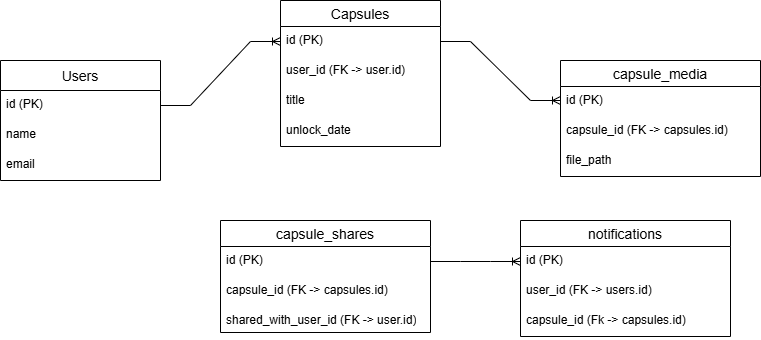

The diagram above was exported from draw.io. Its source (the exported page's mxGraphModel, read from the mxfile embedded in the PNG):
<mxGraphModel dx="872" dy="431" grid="1" gridSize="10" guides="1" tooltips="1" connect="1" arrows="1" fold="1" page="1" pageScale="1" pageWidth="850" pageHeight="1100" math="0" shadow="0">
  <root>
    <mxCell id="0" />
    <mxCell id="1" parent="0" />
    <mxCell id="JLQHKw8G9AaTZVzhYAmY-1" value="Users" style="swimlane;fontStyle=0;childLayout=stackLayout;horizontal=1;startSize=30;horizontalStack=0;resizeParent=1;resizeParentMax=0;resizeLast=0;collapsible=1;marginBottom=0;align=center;fontSize=14;" parent="1" vertex="1">
      <mxGeometry x="40" y="80" width="160" height="120" as="geometry" />
    </mxCell>
    <mxCell id="JLQHKw8G9AaTZVzhYAmY-2" value="id (PK)" style="text;strokeColor=none;fillColor=none;spacingLeft=4;spacingRight=4;overflow=hidden;rotatable=0;points=[[0,0.5],[1,0.5]];portConstraint=eastwest;fontSize=12;whiteSpace=wrap;html=1;" parent="JLQHKw8G9AaTZVzhYAmY-1" vertex="1">
      <mxGeometry y="30" width="160" height="30" as="geometry" />
    </mxCell>
    <mxCell id="JLQHKw8G9AaTZVzhYAmY-3" value="name" style="text;strokeColor=none;fillColor=none;spacingLeft=4;spacingRight=4;overflow=hidden;rotatable=0;points=[[0,0.5],[1,0.5]];portConstraint=eastwest;fontSize=12;whiteSpace=wrap;html=1;" parent="JLQHKw8G9AaTZVzhYAmY-1" vertex="1">
      <mxGeometry y="60" width="160" height="30" as="geometry" />
    </mxCell>
    <mxCell id="JLQHKw8G9AaTZVzhYAmY-4" value="email" style="text;strokeColor=none;fillColor=none;spacingLeft=4;spacingRight=4;overflow=hidden;rotatable=0;points=[[0,0.5],[1,0.5]];portConstraint=eastwest;fontSize=12;whiteSpace=wrap;html=1;" parent="JLQHKw8G9AaTZVzhYAmY-1" vertex="1">
      <mxGeometry y="90" width="160" height="30" as="geometry" />
    </mxCell>
    <mxCell id="JLQHKw8G9AaTZVzhYAmY-57" value="Capsules" style="swimlane;fontStyle=0;childLayout=stackLayout;horizontal=1;startSize=26;horizontalStack=0;resizeParent=1;resizeParentMax=0;resizeLast=0;collapsible=1;marginBottom=0;align=center;fontSize=14;" parent="1" vertex="1">
      <mxGeometry x="320" y="20" width="160" height="146" as="geometry" />
    </mxCell>
    <mxCell id="JLQHKw8G9AaTZVzhYAmY-58" value="id (PK)" style="text;strokeColor=none;fillColor=none;spacingLeft=4;spacingRight=4;overflow=hidden;rotatable=0;points=[[0,0.5],[1,0.5]];portConstraint=eastwest;fontSize=12;whiteSpace=wrap;html=1;" parent="JLQHKw8G9AaTZVzhYAmY-57" vertex="1">
      <mxGeometry y="26" width="160" height="30" as="geometry" />
    </mxCell>
    <mxCell id="JLQHKw8G9AaTZVzhYAmY-59" value="user_id (FK -&amp;gt; user.id)" style="text;strokeColor=none;fillColor=none;spacingLeft=4;spacingRight=4;overflow=hidden;rotatable=0;points=[[0,0.5],[1,0.5]];portConstraint=eastwest;fontSize=12;whiteSpace=wrap;html=1;" parent="JLQHKw8G9AaTZVzhYAmY-57" vertex="1">
      <mxGeometry y="56" width="160" height="30" as="geometry" />
    </mxCell>
    <mxCell id="JLQHKw8G9AaTZVzhYAmY-60" value="title" style="text;strokeColor=none;fillColor=none;spacingLeft=4;spacingRight=4;overflow=hidden;rotatable=0;points=[[0,0.5],[1,0.5]];portConstraint=eastwest;fontSize=12;whiteSpace=wrap;html=1;" parent="JLQHKw8G9AaTZVzhYAmY-57" vertex="1">
      <mxGeometry y="86" width="160" height="30" as="geometry" />
    </mxCell>
    <mxCell id="JLQHKw8G9AaTZVzhYAmY-61" value="unlock_date" style="text;strokeColor=none;fillColor=none;spacingLeft=4;spacingRight=4;overflow=hidden;rotatable=0;points=[[0,0.5],[1,0.5]];portConstraint=eastwest;fontSize=12;whiteSpace=wrap;html=1;" parent="JLQHKw8G9AaTZVzhYAmY-57" vertex="1">
      <mxGeometry y="116" width="160" height="30" as="geometry" />
    </mxCell>
    <mxCell id="JLQHKw8G9AaTZVzhYAmY-64" value="capsule_media" style="swimlane;fontStyle=0;childLayout=stackLayout;horizontal=1;startSize=26;horizontalStack=0;resizeParent=1;resizeParentMax=0;resizeLast=0;collapsible=1;marginBottom=0;align=center;fontSize=14;" parent="1" vertex="1">
      <mxGeometry x="600" y="80" width="200" height="116" as="geometry" />
    </mxCell>
    <mxCell id="JLQHKw8G9AaTZVzhYAmY-65" value="id (PK)" style="text;strokeColor=none;fillColor=none;spacingLeft=4;spacingRight=4;overflow=hidden;rotatable=0;points=[[0,0.5],[1,0.5]];portConstraint=eastwest;fontSize=12;whiteSpace=wrap;html=1;" parent="JLQHKw8G9AaTZVzhYAmY-64" vertex="1">
      <mxGeometry y="26" width="200" height="30" as="geometry" />
    </mxCell>
    <mxCell id="JLQHKw8G9AaTZVzhYAmY-66" value="capsule_id (FK -&amp;gt; capsules.id)" style="text;strokeColor=none;fillColor=none;spacingLeft=4;spacingRight=4;overflow=hidden;rotatable=0;points=[[0,0.5],[1,0.5]];portConstraint=eastwest;fontSize=12;whiteSpace=wrap;html=1;" parent="JLQHKw8G9AaTZVzhYAmY-64" vertex="1">
      <mxGeometry y="56" width="200" height="30" as="geometry" />
    </mxCell>
    <mxCell id="JLQHKw8G9AaTZVzhYAmY-67" value="file_path&lt;div&gt;&lt;br&gt;&lt;/div&gt;" style="text;strokeColor=none;fillColor=none;spacingLeft=4;spacingRight=4;overflow=hidden;rotatable=0;points=[[0,0.5],[1,0.5]];portConstraint=eastwest;fontSize=12;whiteSpace=wrap;html=1;" parent="JLQHKw8G9AaTZVzhYAmY-64" vertex="1">
      <mxGeometry y="86" width="200" height="30" as="geometry" />
    </mxCell>
    <mxCell id="JLQHKw8G9AaTZVzhYAmY-68" value="capsule_shares" style="swimlane;fontStyle=0;childLayout=stackLayout;horizontal=1;startSize=26;horizontalStack=0;resizeParent=1;resizeParentMax=0;resizeLast=0;collapsible=1;marginBottom=0;align=center;fontSize=14;" parent="1" vertex="1">
      <mxGeometry x="260" y="240" width="210" height="112" as="geometry" />
    </mxCell>
    <mxCell id="JLQHKw8G9AaTZVzhYAmY-69" value="id (PK)" style="text;strokeColor=none;fillColor=none;spacingLeft=4;spacingRight=4;overflow=hidden;rotatable=0;points=[[0,0.5],[1,0.5]];portConstraint=eastwest;fontSize=12;whiteSpace=wrap;html=1;" parent="JLQHKw8G9AaTZVzhYAmY-68" vertex="1">
      <mxGeometry y="26" width="210" height="30" as="geometry" />
    </mxCell>
    <mxCell id="JLQHKw8G9AaTZVzhYAmY-70" value="capsule_id (FK -&amp;gt; capsules.id)" style="text;strokeColor=none;fillColor=none;spacingLeft=4;spacingRight=4;overflow=hidden;rotatable=0;points=[[0,0.5],[1,0.5]];portConstraint=eastwest;fontSize=12;whiteSpace=wrap;html=1;" parent="JLQHKw8G9AaTZVzhYAmY-68" vertex="1">
      <mxGeometry y="56" width="210" height="30" as="geometry" />
    </mxCell>
    <mxCell id="JLQHKw8G9AaTZVzhYAmY-71" value="shared_with_user_id (FK -&amp;gt; user.id)" style="text;strokeColor=none;fillColor=none;spacingLeft=4;spacingRight=4;overflow=hidden;rotatable=0;points=[[0,0.5],[1,0.5]];portConstraint=eastwest;fontSize=12;whiteSpace=wrap;html=1;" parent="JLQHKw8G9AaTZVzhYAmY-68" vertex="1">
      <mxGeometry y="86" width="210" height="26" as="geometry" />
    </mxCell>
    <mxCell id="JLQHKw8G9AaTZVzhYAmY-72" value="notifications" style="swimlane;fontStyle=0;childLayout=stackLayout;horizontal=1;startSize=26;horizontalStack=0;resizeParent=1;resizeParentMax=0;resizeLast=0;collapsible=1;marginBottom=0;align=center;fontSize=14;" parent="1" vertex="1">
      <mxGeometry x="560" y="240" width="210" height="116" as="geometry" />
    </mxCell>
    <mxCell id="JLQHKw8G9AaTZVzhYAmY-73" value="id (PK)" style="text;strokeColor=none;fillColor=none;spacingLeft=4;spacingRight=4;overflow=hidden;rotatable=0;points=[[0,0.5],[1,0.5]];portConstraint=eastwest;fontSize=12;whiteSpace=wrap;html=1;" parent="JLQHKw8G9AaTZVzhYAmY-72" vertex="1">
      <mxGeometry y="26" width="210" height="30" as="geometry" />
    </mxCell>
    <mxCell id="JLQHKw8G9AaTZVzhYAmY-74" value="user_id (FK -&amp;gt; users.id)" style="text;strokeColor=none;fillColor=none;spacingLeft=4;spacingRight=4;overflow=hidden;rotatable=0;points=[[0,0.5],[1,0.5]];portConstraint=eastwest;fontSize=12;whiteSpace=wrap;html=1;" parent="JLQHKw8G9AaTZVzhYAmY-72" vertex="1">
      <mxGeometry y="56" width="210" height="30" as="geometry" />
    </mxCell>
    <mxCell id="JLQHKw8G9AaTZVzhYAmY-75" value="capsule_id (Fk -&amp;gt; capsules.id)" style="text;strokeColor=none;fillColor=none;spacingLeft=4;spacingRight=4;overflow=hidden;rotatable=0;points=[[0,0.5],[1,0.5]];portConstraint=eastwest;fontSize=12;whiteSpace=wrap;html=1;" parent="JLQHKw8G9AaTZVzhYAmY-72" vertex="1">
      <mxGeometry y="86" width="210" height="30" as="geometry" />
    </mxCell>
    <mxCell id="OmfsBjXhef3DtFtJOUqi-23" value="" style="edgeStyle=entityRelationEdgeStyle;fontSize=12;html=1;endArrow=ERoneToMany;rounded=0;entryX=0;entryY=0.5;entryDx=0;entryDy=0;exitX=1;exitY=0.5;exitDx=0;exitDy=0;" edge="1" parent="1" source="JLQHKw8G9AaTZVzhYAmY-2" target="JLQHKw8G9AaTZVzhYAmY-58">
      <mxGeometry width="100" height="100" relative="1" as="geometry">
        <mxPoint x="210" y="170" as="sourcePoint" />
        <mxPoint x="310" y="70" as="targetPoint" />
      </mxGeometry>
    </mxCell>
    <mxCell id="OmfsBjXhef3DtFtJOUqi-24" value="" style="edgeStyle=entityRelationEdgeStyle;fontSize=12;html=1;endArrow=ERoneToMany;rounded=0;exitX=1;exitY=0.5;exitDx=0;exitDy=0;" edge="1" parent="1" source="JLQHKw8G9AaTZVzhYAmY-58">
      <mxGeometry width="100" height="100" relative="1" as="geometry">
        <mxPoint x="500" y="220" as="sourcePoint" />
        <mxPoint x="600" y="120" as="targetPoint" />
      </mxGeometry>
    </mxCell>
    <mxCell id="OmfsBjXhef3DtFtJOUqi-26" value="" style="edgeStyle=entityRelationEdgeStyle;fontSize=12;html=1;endArrow=ERoneToMany;rounded=0;entryX=0;entryY=0.5;entryDx=0;entryDy=0;exitX=1;exitY=0.5;exitDx=0;exitDy=0;" edge="1" parent="1" source="JLQHKw8G9AaTZVzhYAmY-69" target="JLQHKw8G9AaTZVzhYAmY-73">
      <mxGeometry width="100" height="100" relative="1" as="geometry">
        <mxPoint x="400" y="340" as="sourcePoint" />
        <mxPoint x="500" y="240" as="targetPoint" />
      </mxGeometry>
    </mxCell>
  </root>
</mxGraphModel>